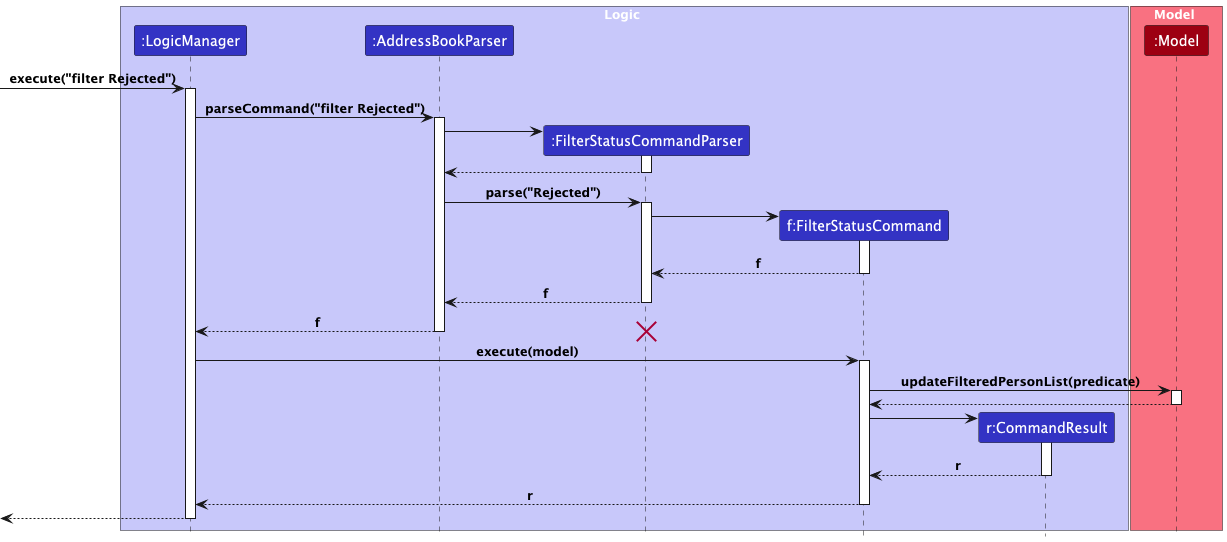

The diagram above was rendered by PlantUML. Its source (embedded in the PNG):
@startuml
!include style.puml
hide Footbox

box Logic LOGIC_COLOR_T1
participant ":LogicManager" as LM LOGIC_COLOR
participant ":AddressBookParser" as ABP LOGIC_COLOR
participant ":FilterStatusCommandParser" as FSCP LOGIC_COLOR
participant "f:FilterStatusCommand" as FSC LOGIC_COLOR
participant "r:CommandResult" as CR LOGIC_COLOR
end box

box Model MODEL_COLOR_T1
participant ":Model" as Model MODEL_COLOR
->LM ++  : execute("filter Rejected")
LM -> ABP ++ : parseCommand("filter Rejected")
ABP -> FSCP **
activate FSCP
FSCP --> ABP
deactivate FSCP
ABP -> FSCP : parse("Rejected")
activate FSCP
FSCP -> FSC **
activate FSC
return f
return f
return f
destroy FSCP
LM -> FSC ++ : execute(model)
FSC -> Model ++ : updateFilteredPersonList(predicate)
return
FSC -> CR **
activate CR
return r
return r
return

@enduml